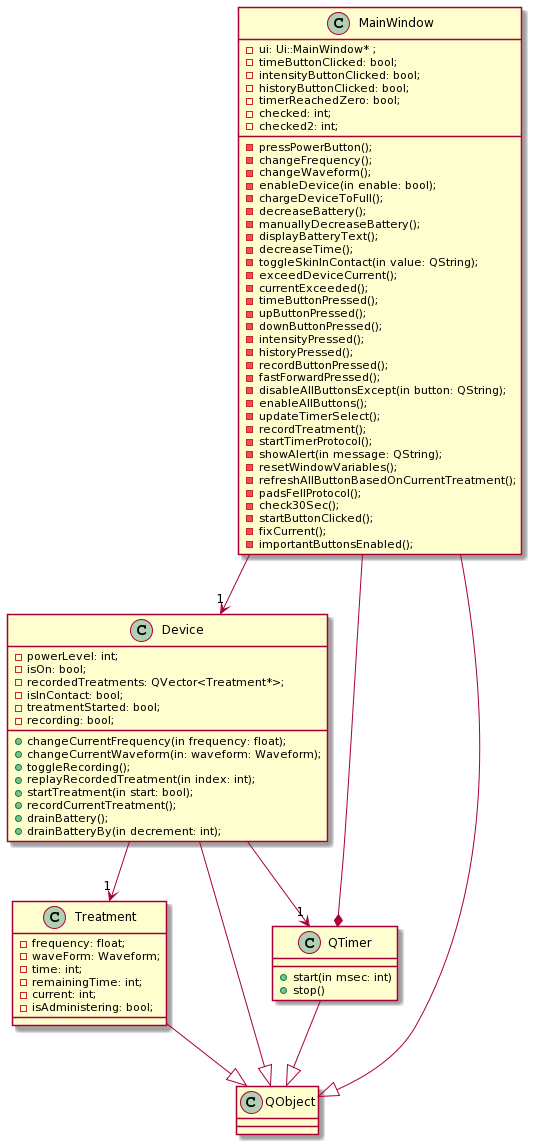

The diagram above was rendered by PlantUML. Its source (embedded in the PNG):
@startuml
class Device{
   + changeCurrentFrequency(in frequency: float);
   + changeCurrentWaveform(in: waveform: Waveform);
  +  toggleRecording();
  +  replayRecordedTreatment(in index: int);
  +  startTreatment(in start: bool);
  +  recordCurrentTreatment();
  +  drainBattery();
  +  drainBatteryBy(in decrement: int);
 
 -   powerLevel: int;
  -  isOn: bool;
  -  recordedTreatments: QVector<Treatment*>;
  -  isInContact: bool;
  -  treatmentStarted: bool;
  -  recording: bool;
}
 
class Treatment{
  -  frequency: float;
  -  waveForm: Waveform;
  -  time: int;
  -  remainingTime: int;
  -  current: int;
  -  isAdministering: bool;
}
 
class MainWindow{
  -  pressPowerButton();
  -  changeFrequency();
  -  changeWaveform();
  -  enableDevice(in enable: bool);
  -  chargeDeviceToFull();
  -  decreaseBattery();
  -  manuallyDecreaseBattery();
  -  displayBatteryText();
  -  decreaseTime();
  -  toggleSkinInContact(in value: QString);
  -  exceedDeviceCurrent();
  -  currentExceeded();
  -  timeButtonPressed();
  -  upButtonPressed();
  -  downButtonPressed();
  -  intensityPressed();
  -  historyPressed();
  -  recordButtonPressed();
  -  fastForwardPressed();
 
  -  ui: Ui::MainWindow* ;
  -  timeButtonClicked: bool;
  -  intensityButtonClicked: bool;
  -  historyButtonClicked: bool;
  -  timerReachedZero: bool;
  -  checked: int;
  -  checked2: int;
 
  -  disableAllButtonsExcept(in button: QString);
  -  enableAllButtons();
  -  updateTimerSelect();
  -  recordTreatment();
  -  startTimerProtocol();
  -  showAlert(in message: QString);
  -  resetWindowVariables();
  -  refreshAllButtonBasedOnCurrentTreatment();
  -  padsFellProtocol();
  -  check30Sec();
  -  startButtonClicked();
  -  fixCurrent();
  -  importantButtonsEnabled();
}
 
class QObject{
 
}
 
class QTimer{
  + start(in msec: int)
  + stop()
}
 
MainWindow --* QTimer
Device --> "1" QTimer
MainWindow --> "1" Device
Device --> "1" Treatment
MainWindow --|> QObject
Device --|> QObject
Treatment --|> QObject
QTimer --|> QObject
@enduml